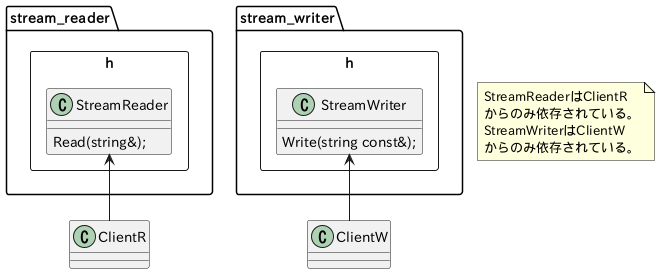

The diagram above was rendered by PlantUML. Its source (embedded in the PNG):
@startuml

rectangle stream_reader.h {
    class StreamReader {
        Read(string&);
    }
}

rectangle stream_writer.h {
    class StreamWriter {
        Write(string const&);
    }
}

ClientR -up-> StreamReader
ClientW -up-> StreamWriter

note as N
StreamReaderはClientR
からのみ依存されている。
StreamWriterはClientW
からのみ依存されている。
end note

@enduml